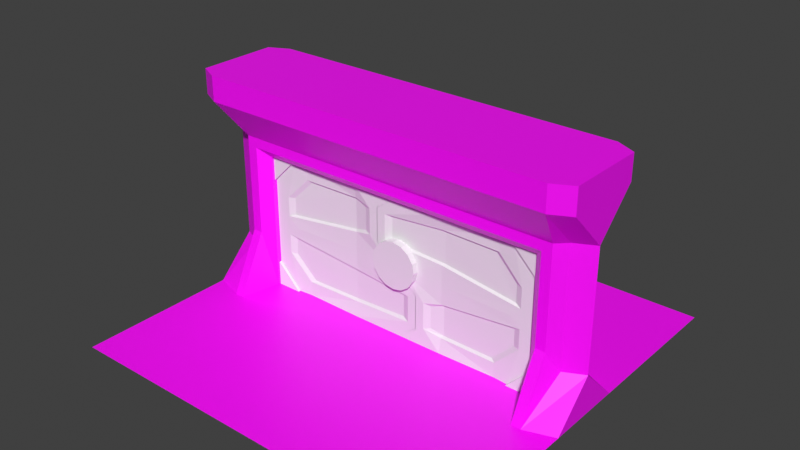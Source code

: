 # Source: bunker_entrance_2.blend  (saved by Blender 4.0.36; exported with 4.5.12 LTS)
import bpy
from mathutils import Matrix  # noqa: F401  (used for matrix-valued properties, if any)

bpy.ops.wm.read_factory_settings(use_empty=True)
scene = bpy.context.scene
scene.name = 'Scene'

# ---- collections
col_collection = bpy.data.collections.new('Collection'); scene.collection.children.link(col_collection)

# ---- images (referenced by path relative to the original .blend; pixels are not part of the script)
import os
ASSET_DIR = os.environ.get("B2B_ASSET_DIR", "")  # directory of the original .blend (textures are referenced by path, not embedded)
HERE = os.path.dirname(os.path.abspath(__file__))  # packed textures are extracted next to this script under _unpacked/

def load_image(name, relpath, width, height, colorspace="sRGB"):
    """Load a texture the original file referenced (path relative to the .blend, or extracted next to this script)."""
    p = next((c for c in (os.path.join(HERE, relpath), os.path.join(ASSET_DIR, relpath)) if relpath and os.path.exists(c)), "")
    if p:
        img = bpy.data.images.load(p, check_existing=True)
        img.name = name
    else:  # same state as the original file: an image datablock whose file is absent (Cycles renders it pink)
        img = bpy.data.images.new(name, width, height)
        img.source = "FILE"
        img.filepath = "//" + (relpath or name)
    img.colorspace_settings.name = colorspace
    return img
img_concrete_1_albedo_png = load_image('concrete_1_albedo.png', 'concrete_1_albedo.png', 1024, 1024, 'sRGB')
img_concrete_square_albedo_png = load_image('concrete_square_albedo.png', 'concrete_square_albedo.png', 1024, 1024, 'sRGB')

# ---- materials (node trees are filled in below, after node groups)
mat_concrete = bpy.data.materials.new('concrete')
mat_concrete.use_backface_culling = True
mat_concrete.use_transparent_shadow = False
mat_concrete_square = bpy.data.materials.new('concrete_square')
mat_concrete_square.use_backface_culling = True
mat_concrete_square.use_transparent_shadow = False

# ---- material node trees
mat_concrete.use_nodes = True; mat_concrete.node_tree.nodes.clear()
_N = mat_concrete.node_tree.nodes; _L = mat_concrete.node_tree.links
n0 = _N.new('ShaderNodeBsdfPrincipled'); n0.name = 'Principled BSDF'; n0.location = (10, 300)
n0.distribution = 'GGX'
n0.subsurface_method = 'RANDOM_WALK_SKIN'
n0.inputs[3].default_value = 1.45
n0.inputs[27].default_value = (0.0, 0.0, 0.0, 1.0)
n0.inputs[28].default_value = 1.0
n1 = _N.new('ShaderNodeOutputMaterial'); n1.name = 'Material Output'; n1.location = (300, 300)
n2 = _N.new('ShaderNodeTexImage'); n2.name = 'Image Texture'; n2.location = (-280, 280)
n2.image = img_concrete_1_albedo_png
_L.new(n0.outputs[0], n1.inputs[0])
_L.new(n2.outputs[0], n0.inputs[0])
n1.is_active_output = True
mat_concrete_square.use_nodes = True; mat_concrete_square.node_tree.nodes.clear()
_N = mat_concrete_square.node_tree.nodes; _L = mat_concrete_square.node_tree.links
n0 = _N.new('ShaderNodeBsdfPrincipled'); n0.name = 'Principled BSDF'; n0.location = (10, 300)
n0.distribution = 'GGX'
n0.subsurface_method = 'RANDOM_WALK_SKIN'
n0.inputs[3].default_value = 1.45
n0.inputs[27].default_value = (0.0, 0.0, 0.0, 1.0)
n0.inputs[28].default_value = 1.0
n1 = _N.new('ShaderNodeOutputMaterial'); n1.name = 'Material Output'; n1.location = (300, 300)
n2 = _N.new('ShaderNodeTexImage'); n2.name = 'Image Texture'; n2.location = (-280, 280)
n2.image = img_concrete_square_albedo_png
_L.new(n0.outputs[0], n1.inputs[0])
_L.new(n2.outputs[0], n0.inputs[0])
n1.is_active_output = True

# ---- world
world_world = bpy.data.worlds.new('World'); scene.world = world_world
world_world.use_nodes = True; world_world.node_tree.nodes.clear()
_N = world_world.node_tree.nodes; _L = world_world.node_tree.links
n0 = _N.new('ShaderNodeOutputWorld'); n0.name = 'World Output'; n0.location = (300, 300)
n1 = _N.new('ShaderNodeBackground'); n1.name = 'Background'; n1.location = (10, 300)
n1.inputs[0].default_value = (0.05088, 0.05088, 0.05088, 1.0)
_L.new(n1.outputs[0], n0.inputs[0])
n0.is_active_output = True
world_world.color = (0.05088, 0.05088, 0.05088)
world_world.use_sun_shadow = False
world_world.sun_shadow_jitter_overblur = 0.0

# ---- meshes
me_outside_doorway_mesh = bpy.data.meshes.new('outside_doorway_mesh')
me_outside_doorway_mesh.from_pydata([(-4.0, 1.2, -2.0), (4.0, 1.2, -2.0), (-4.0, 1.2, 2.0), (4.0, 1.2, 2.0), (-4.0, 2.0, 1.2), (-4.0, 2.0, -1.2), (4.0, 2.0, -1.2), (4.0, 2.0, 1.2), (-3.4, 1.0, -2.0), (3.4, 1.0, -2.0), (3.6, 1.0, 2.0), (-3.6, 1.0, 2.0), (3.6, 1.8, -1.2), (-3.6, 1.8, -1.2), (3.6, 1.8, 1.2), (-3.6, 1.8, 1.2), (3.4, 1.6, -0.8), (-3.4, 1.6, -0.8), (3.4, 1.6, 1.2), (-3.4, 1.6, 1.2), (-3.2, 1.0, -2.0), (3.2, 1.0, -2.0), (3.2, 1.6, -0.8), (-3.2, 1.6, -0.8), (3.2, 1.6, 1.0), (-3.2, 1.6, 1.0), (-3.0, 1.8, -2.0), (3.0, 1.8, -2.0), (3.0, 1.8, -1.2), (-3.0, 1.8, -1.2), (3.0, 1.8, 0.8), (-3.0, 1.8, 0.8), (-3.0, 2.0, -2.0), (3.0, 2.0, -2.0), (3.0, 2.0, -1.2), (-3.0, 2.0, -1.2), (3.0, 2.0, 0.8), (-3.0, 2.0, 0.8), (-4.0, -2.0, -2.0), (0.0, -2.0, -2.0), (0.0, 2.0, -2.0), (-4.0, 2.0, -2.0), (-4.0, 2.0, 2.0), (4.0, 2.0, 2.0), (-4.0, 1.2, 2.5), (4.0, 1.2, 2.5), (3.6, 1.0, 2.5), (-3.6, 1.0, 2.5), (-4.0, 2.0, 2.5), (4.0, 2.0, 2.5), (4.0, -2.0, -2.0), (4.0, 2.0, -2.0), (0.0, 1.0, 2.0), (0.0, 1.6, 1.2), (0.0, 1.6, 1.0), (0.0, 1.8, 0.8), (0.0, 2.0, 0.8), (0.0, 1.0, 2.5), (0.0, 1.2, 2.5), (0.0, 2.0, 2.5), (-4.0, 6.0, -2.0), (0.0, 6.0, -2.0), (4.0, 6.0, -2.0), (4.0, 2.807, -2.0), (-4.0, 2.807, -2.0), (4.0, 2.807, 2.0), (-4.0, 2.807, 2.0), (3.4, 3.007, -2.0), (-3.4, 3.007, -2.0), (-3.6, 3.007, 2.0), (3.6, 3.007, 2.0), (-3.6, 2.207, -1.2), (3.6, 2.207, -1.2), (-3.6, 2.207, 1.2), (3.6, 2.207, 1.2), (-3.4, 2.407, -0.8), (3.4, 2.407, -0.8), (-3.4, 2.407, 1.2), (3.4, 2.407, 1.2), (3.2, 3.007, -2.0), (-3.2, 3.007, -2.0), (-3.2, 2.407, -0.8), (3.2, 2.407, -0.8), (-3.2, 2.407, 1.0), (3.2, 2.407, 1.0), (3.0, 2.207, -2.0), (-3.0, 2.207, -2.0), (-3.0, 2.207, -1.2), (3.0, 2.207, -1.2), (-3.0, 2.207, 0.8), (3.0, 2.207, 0.8), (4.0, 2.807, 2.5), (-4.0, 2.807, 2.5), (-3.6, 3.007, 2.5), (3.6, 3.007, 2.5), (-4.371e-08, 3.007, 2.0), (8.742e-09, 2.407, 1.2), (8.742e-09, 2.407, 1.0), (2.623e-08, 2.207, 0.8), (-4.371e-08, 3.007, 2.5), (-2.623e-08, 2.807, 2.5)], [], [(14, 7, 3, 10), (9, 1, 6, 12), (12, 6, 7, 14), (5, 13, 15, 4), (0, 8, 13, 5), (4, 15, 11, 2), (11, 15, 19), (53, 52, 11, 19), (13, 8, 17), (15, 13, 17, 19), (9, 12, 16), (12, 14, 18, 16), (17, 8, 20, 23), (19, 17, 23, 25), (9, 16, 22, 21), (16, 18, 24, 22), (53, 19, 25, 54), (54, 25, 31, 55), (23, 20, 26, 29), (25, 23, 29, 31), (21, 22, 28, 27), (22, 24, 30, 28), (10, 18, 14), (29, 26, 32, 35), (31, 29, 35, 37), (27, 28, 34, 33), (28, 30, 36, 34), (55, 31, 37, 56), (38, 39, 40, 41), (3, 7, 43), (6, 1, 51), (0, 5, 41), (4, 2, 42), (10, 3, 45, 46), (42, 2, 44, 48), (2, 11, 47, 44), (3, 43, 49, 45), (52, 10, 46, 57), (59, 58, 45, 49), (57, 46, 45, 58), (39, 50, 51, 40), (47, 57, 58, 44), (48, 44, 58, 59), (11, 52, 57, 47), (30, 55, 56, 36), (24, 54, 55, 30), (18, 53, 54, 24), (18, 10, 52, 53), (41, 40, 61, 60), (40, 51, 62, 61), (73, 4, 66, 69), (68, 64, 5, 71), (71, 5, 4, 73), (6, 72, 74, 7), (63, 67, 72, 6), (7, 74, 70, 65), (70, 74, 78), (96, 95, 70, 78), (72, 67, 76), (74, 72, 76, 78), (68, 71, 75), (71, 73, 77, 75), (76, 67, 79, 82), (78, 76, 82, 84), (68, 75, 81, 80), (75, 77, 83, 81), (96, 78, 84, 97), (97, 84, 90, 98), (82, 79, 85, 88), (84, 82, 88, 90), (80, 81, 87, 86), (81, 83, 89, 87), (69, 77, 73), (88, 85, 33, 34), (90, 88, 34, 36), (86, 87, 35, 32), (87, 89, 37, 35), (98, 90, 36, 56), (66, 4, 42), (5, 64, 41), (63, 6, 51), (7, 65, 43), (69, 66, 92, 93), (43, 65, 91, 49), (65, 70, 94, 91), (66, 42, 48, 92), (95, 69, 93, 99), (59, 100, 92, 48), (99, 93, 92, 100), (94, 99, 100, 91), (49, 91, 100, 59), (70, 95, 99, 94), (89, 98, 56, 37), (83, 97, 98, 89), (77, 96, 97, 83), (77, 69, 95, 96)])
me_outside_doorway_mesh.polygons.foreach_set('material_index', [0, 0, 0, 0, 0, 0, 0, 0, 0, 0, 0, 0, 0, 0, 0, 0, 0, 0, 0, 0, 0, 0, 0, 0, 0, 0, 0, 0, 1, 0, 0, 0, 0, 0, 0, 0, 0, 0, 0, 0, 1, 0, 0, 0, 0, 0, 0, 0, 1, 1, 0, 0, 0, 0, 0, 0, 0, 0, 0, 0, 0, 0, 0, 0, 0, 0, 0, 0, 0, 0, 0, 0, 0, 0, 0, 0, 0, 0, 0, 0, 0, 0, 0, 0, 0, 0, 0, 0, 0, 0, 0, 0, 0, 0, 0, 0])
_uv = me_outside_doorway_mesh.uv_layers.new(name='UVMap')
_uv.uv.foreach_set('vector', [0.75, 0.0, 1.0, 0.0, 1.0, 1.0, 0.75, 1.0, 0.75, 0.0, 1.0, 0.0, 1.0, 1.0, 0.75, 1.0, 0.75, 0.0, 1.0, 0.0, 1.0, 1.0, 0.75, 1.0, 0.0, 0.0, 0.25, 0.0, 0.25, 1.0, 0.0, 1.0, 0.0, 0.0, 0.25, 0.0, 0.25, 1.0, 0.0, 1.0, 0.0, 0.0, 0.25, 0.0, 0.25, 1.0, 0.0, 1.0, 1.0, 0.875, 0.75, 1.0, 0.75, 0.875, 0.2125, 0.5, 0.08754, 0.5, 0.08754, 0.05004, 0.2125, 0.07504, 0.25, 1.0, 0.0, 0.875, 0.25, 0.875, 0.75, 1.0, 0.25, 1.0, 0.25, 0.875, 0.75, 0.875, 0.0, 0.125, 0.25, 0.0, 0.25, 0.125, 0.25, 0.0, 0.75, 0.0, 0.75, 0.125, 0.25, 0.125, 0.25, 0.875, 0.0, 0.875, 0.0, 0.75, 0.25, 0.75, 0.75, 0.875, 0.25, 0.875, 0.25, 0.75, 0.625, 0.75, 0.0, 0.125, 0.25, 0.125, 0.25, 0.25, 0.0, 0.25, 0.25, 0.125, 0.75, 0.125, 0.625, 0.25, 0.25, 0.25, 0.2125, 0.5, 0.2125, 0.07504, 0.2375, 0.1, 0.2375, 0.5, 0.00565, 0.5181, 5.733e-05, 0.3402, 0.04019, 0.358, 0.04713, 0.5174, 0.1766, 0.1626, 0.2338, 5.733e-05, 0.3098, 0.07354, 0.2367, 0.149, 5.733e-05, 0.3402, 0.1766, 0.1626, 0.2367, 0.149, 0.04019, 0.358, 0.2517, 0.9999, 0.1933, 0.8611, 0.2477, 0.8706, 0.3136, 0.9321, 0.1933, 0.8611, 0.01124, 0.6959, 0.05408, 0.6767, 0.2477, 0.8706, 1.0, 0.125, 0.75, 0.125, 0.75, 0.0, 0.2367, 0.149, 0.3098, 0.07354, 0.3288, 0.0917, 0.2562, 0.1675, 0.04019, 0.358, 0.2367, 0.149, 0.2562, 0.1675, 0.07015, 0.3686, 0.3136, 0.9321, 0.2477, 0.8706, 0.2634, 0.8545, 0.3288, 0.9159, 0.2477, 0.8706, 0.05408, 0.6767, 0.08035, 0.6652, 0.2634, 0.8545, 0.04713, 0.5174, 0.04019, 0.358, 0.07015, 0.3686, 0.07525, 0.5169, 0.0, 0.0, 1.0, 0.0, 1.0, 1.0, 0.0, 1.0, 0.9999, 0.5856, 0.4144, 0.0001171, 0.9999, 0.000117, 0.0001173, 0.8282, 0.0001173, 0.0001171, 0.4141, 0.4141, 0.9999, 0.5856, 0.4144, 0.0001171, 0.9999, 0.000117, 0.0001172, 0.8282, 0.0001171, 0.0001171, 0.4141, 0.4141, 2.965e-05, 0.219, 2.964e-05, 0.1405, 0.08783, 0.1405, 0.08783, 0.219, 2.966e-05, 1.0, 2.968e-05, 0.8595, 0.08783, 0.8595, 0.08783, 1.0, 2.968e-05, 0.8595, 2.967e-05, 0.781, 0.08783, 0.781, 0.08783, 0.8595, 2.964e-05, 0.1405, 2.964e-05, 2.964e-05, 0.08783, 2.958e-05, 0.08783, 0.1405, 0.08754, 0.5, 0.08754, 0.95, 0.02505, 0.95, 0.02505, 0.5, 0.25, 0.5, 0.05005, 0.5, 0.05004, 4.997e-05, 0.25, 4.996e-05, 0.02505, 0.5, 0.02505, 0.95, 4.874e-05, 1.0, 4.876e-05, 0.5, 0.0, 0.0, 1.0, 0.0, 1.0, 1.0, 0.0, 1.0, 0.02505, 0.05004, 0.02505, 0.5, 4.876e-05, 0.5, 4.878e-05, 4.875e-05, 0.25, 0.9999, 0.05005, 0.9999, 0.05005, 0.5, 0.25, 0.5, 0.08754, 0.05004, 0.08754, 0.5, 0.02505, 0.5, 0.02505, 0.05004, 0.05408, 0.6767, 0.04713, 0.5174, 0.07525, 0.5169, 0.08035, 0.6652, 0.01124, 0.6959, 0.00565, 0.5181, 0.04713, 0.5174, 0.05408, 0.6767, 0.2125, 0.925, 0.2125, 0.5, 0.2375, 0.5, 0.2375, 0.9, 0.2125, 0.925, 0.08754, 0.95, 0.08754, 0.5, 0.2125, 0.5, 0.0, 0.0, 1.0, 0.0, 1.0, 1.0, 0.0, 1.0, 0.0, 0.0, 1.0, 0.0, 1.0, 1.0, 0.0, 1.0, 0.75, 0.0, 1.0, 0.0, 1.0, 1.0, 0.75, 1.0, 0.75, 0.0, 1.0, 0.0, 1.0, 1.0, 0.75, 1.0, 0.75, 0.0, 1.0, 0.0, 1.0, 1.0, 0.75, 1.0, 0.0, 0.0, 0.25, 0.0, 0.25, 1.0, 0.0, 1.0, 0.0, 0.0, 0.25, 0.0, 0.25, 1.0, 0.0, 1.0, 0.0, 0.0, 0.25, 0.0, 0.25, 1.0, 0.0, 1.0, 1.0, 0.875, 0.75, 1.0, 0.75, 0.875, 0.2125, 0.5, 0.08754, 0.5, 0.08754, 0.05004, 0.2125, 0.07504, 0.25, 1.0, 0.0, 0.875, 0.25, 0.875, 0.75, 1.0, 0.25, 1.0, 0.25, 0.875, 0.75, 0.875, 0.0, 0.125, 0.25, 0.0, 0.25, 0.125, 0.25, 0.0, 0.75, 0.0, 0.75, 0.125, 0.25, 0.125, 0.25, 0.875, 0.0, 0.875, 0.0, 0.75, 0.25, 0.75, 0.75, 0.875, 0.25, 0.875, 0.25, 0.75, 0.625, 0.75, 0.0, 0.125, 0.25, 0.125, 0.25, 0.25, 0.0, 0.25, 0.25, 0.125, 0.75, 0.125, 0.625, 0.25, 0.25, 0.25, 0.2125, 0.5, 0.2125, 0.07504, 0.2375, 0.1, 0.2375, 0.5, 0.00565, 0.5181, 5.733e-05, 0.3402, 0.04019, 0.358, 0.04713, 0.5174, 0.1766, 0.1626, 0.2338, 5.733e-05, 0.3098, 0.07354, 0.2367, 0.149, 5.733e-05, 0.3402, 0.1766, 0.1626, 0.2367, 0.149, 0.04019, 0.358, 0.2517, 0.9999, 0.1933, 0.8611, 0.2477, 0.8706, 0.3136, 0.9321, 0.1933, 0.8611, 0.01124, 0.6959, 0.05408, 0.6767, 0.2477, 0.8706, 1.0, 0.125, 0.75, 0.125, 0.75, 0.0, 0.2367, 0.149, 0.3098, 0.07354, 0.3288, 0.0917, 0.2562, 0.1675, 0.04019, 0.358, 0.2367, 0.149, 0.2562, 0.1675, 0.07015, 0.3686, 0.3136, 0.9321, 0.2477, 0.8706, 0.2634, 0.8545, 0.3288, 0.9159, 0.2477, 0.8706, 0.05408, 0.6767, 0.08035, 0.6652, 0.2634, 0.8545, 0.04713, 0.5174, 0.04019, 0.358, 0.07015, 0.3686, 0.07525, 0.5169, 0.9999, 0.5856, 0.4144, 0.0001171, 0.9999, 0.000117, 0.0001173, 0.8282, 0.0001173, 0.0001171, 0.4141, 0.4141, 0.9999, 0.5856, 0.4144, 0.0001171, 0.9999, 0.000117, 0.0001172, 0.8282, 0.0001171, 0.0001171, 0.4141, 0.4141, 2.965e-05, 0.219, 2.964e-05, 0.1405, 0.08783, 0.1405, 0.08783, 0.219, 2.966e-05, 1.0, 2.968e-05, 0.8595, 0.08783, 0.8595, 0.08783, 1.0, 2.968e-05, 0.8595, 2.967e-05, 0.781, 0.08783, 0.781, 0.08783, 0.8595, 2.964e-05, 0.1405, 2.964e-05, 2.964e-05, 0.08783, 2.958e-05, 0.08783, 0.1405, 0.08754, 0.5, 0.08754, 0.95, 0.02505, 0.95, 0.02505, 0.5, 0.25, 0.5, 0.05005, 0.5, 0.05004, 4.997e-05, 0.25, 4.996e-05, 0.02505, 0.5, 0.02505, 0.95, 4.874e-05, 1.0, 4.876e-05, 0.5, 0.02505, 0.05004, 0.02505, 0.5, 4.876e-05, 0.5, 4.878e-05, 4.875e-05, 0.25, 0.9999, 0.05005, 0.9999, 0.05005, 0.5, 0.25, 0.5, 0.08754, 0.05004, 0.08754, 0.5, 0.02505, 0.5, 0.02505, 0.05004, 0.05408, 0.6767, 0.04713, 0.5174, 0.07525, 0.5169, 0.08035, 0.6652, 0.01124, 0.6959, 0.00565, 0.5181, 0.04713, 0.5174, 0.05408, 0.6767, 0.2125, 0.925, 0.2125, 0.5, 0.2375, 0.5, 0.2375, 0.9, 0.2125, 0.925, 0.08754, 0.95, 0.08754, 0.5, 0.2125, 0.5])
me_outside_doorway_mesh.materials.append(mat_concrete)
me_outside_doorway_mesh.materials.append(mat_concrete_square)
me_outside_doorway_mesh.use_remesh_fix_poles = True
me_outside_doorway_mesh.use_remesh_preserve_attributes = False
me_outside_doorway_mesh.update()
me_cube = bpy.data.meshes.new('Cube')
me_cube.from_pydata([(-3.0, -0.1, 0.0), (-3.0, -0.1, 1.4), (-0.1864, -0.1, 0.0), (-0.1864, -0.1, 1.4), (-3.0, 0.0, 0.0), (-3.0, 0.0, 1.4), (-0.1864, 0.0, 0.0), (-0.1864, 0.0, 1.4), (-3.0, -0.1, 0.9), (-0.6318, -0.1, 1.02), (-3.0, 0.0, 0.9), (-2.5, -0.1, 0.0), (-2.5, -0.1, 1.4), (-2.5, 0.0, 1.4), (-2.5, 0.0, 0.0), (-2.6, -0.1, 1.0), (-3.0, -0.15, 0.9), (-3.0, -0.15, 1.4), (-2.5, -0.15, 1.4), (-0.6318, -0.1, 0.4851), (-3.0, 0.0, 0.2), (-3.0, -0.1, 0.2), (-2.7, -0.1, 0.2), (-1.0, -0.05, 0.0), (-1.0, 0.0, 1.4), (-1.0, -0.1, 1.4), (-1.0, 0.05, 0.0), (-1.0, -0.05, 1.1), (-1.0, -0.05, 0.4), (-3.0, -0.1, 0.6), (-3.0, 0.0, 0.6), (-2.7, -0.1, 0.6), (-2.2, -0.075, 1.4), (-2.2, -0.075, 1.1), (-2.2, 0.0, 1.4), (-0.7683, -0.04822, 0.9799), (-0.7683, -0.04822, 0.5149), (-2.567, -0.04822, 0.6098), (-2.567, -0.04822, 0.2498), (-1.037, -0.003218, 0.4298), (-1.037, -0.003218, 1.06), (-2.117, -0.02572, 1.06), (-3.0, 0.1, 0.0), (-3.0, 0.1, 1.4), (-0.1864, 0.1, 0.0), (-0.1864, 0.1, 1.4), (-3.0, 0.1, 0.9), (-0.6318, 0.1, 1.02), (-2.5, 0.1, 0.0), (-2.5, 0.1, 1.4), (-2.6, 0.1, 1.0), (-3.0, 0.15, 0.9), (-3.0, 0.15, 1.4), (-2.5, 0.15, 1.4), (-0.6318, 0.1, 0.4851), (-3.0, 0.1, 0.2), (-2.7, 0.1, 0.2), (-1.0, 0.05, 0.0), (-1.0, 0.1, 1.4), (-1.0, -0.05, 0.0), (-1.0, 0.05, 1.1), (-1.0, 0.05, 0.4), (-3.0, 0.1, 0.6), (-2.7, 0.1, 0.6), (-2.2, 0.075, 1.4), (-2.2, 0.075, 1.1), (-0.7683, 0.04822, 0.9799), (-0.7683, 0.04822, 0.5149), (-2.567, 0.04822, 0.6098), (-2.567, 0.04822, 0.2498), (-1.037, 0.003218, 0.4298), (-1.037, 0.003218, 1.06), (-2.117, 0.02572, 1.06), (-3.0, -0.1, -1.4), (-0.1864, -0.1, -1.4), (-3.0, 0.0, -1.4), (-0.1864, 0.0, -1.4), (-3.0, -0.1, -0.9), (0.2682, -0.1, -1.02), (-3.0, 0.0, -0.9), (-2.5, -0.1, -1.4), (-2.5, 0.0, -1.4), (-2.6, -0.1, -1.0), (-3.0, -0.15, -0.9), (-3.0, -0.15, -1.4), (-2.5, -0.15, -1.4), (0.2682, -0.1, -0.4851), (-3.0, 0.0, -0.2), (-3.0, -0.1, -0.2), (-2.7, -0.1, -0.2), (-1.0, 0.0, -1.4), (-1.0, -0.1, -1.4), (-1.0, -0.05, -1.1), (-1.0, -0.05, -0.4), (-3.0, -0.1, -0.6), (-3.0, 0.0, -0.6), (-2.7, -0.1, -0.6), (-2.2, -0.075, -1.4), (-2.2, -0.075, -1.1), (-2.2, 0.0, -1.4), (0.1317, -0.04822, -0.9799), (0.1317, -0.04822, -0.5149), (-2.567, -0.04822, -0.6098), (-2.567, -0.04822, -0.2498), (-1.037, -0.003218, -0.4298), (-1.037, -0.003218, -1.06), (-2.117, -0.02572, -1.06), (-3.0, 0.1, -1.4), (-0.1864, 0.1, -1.4), (-3.0, 0.1, -0.9), (0.2682, 0.1, -1.02), (-2.5, 0.1, -1.4), (-2.6, 0.1, -1.0), (-3.0, 0.15, -0.9), (-3.0, 0.15, -1.4), (-2.5, 0.15, -1.4), (0.2682, 0.1, -0.4851), (-3.0, 0.1, -0.2), (-2.7, 0.1, -0.2), (-1.0, 0.1, -1.4), (-1.0, 0.05, -1.1), (-1.0, 0.05, -0.4), (-3.0, 0.1, -0.6), (-2.7, 0.1, -0.6), (-2.2, 0.075, -1.4), (-2.2, 0.075, -1.1), (0.1317, 0.04822, -0.9799), (0.1317, 0.04822, -0.5149), (-2.567, 0.04822, -0.6098), (-2.567, 0.04822, -0.2498), (-1.037, 0.003218, -0.4298), (-1.037, 0.003218, -1.06), (-2.117, 0.02572, -1.06), (-0.003087, 0.0, 1.4), (-0.003087, -0.1, 1.4), (-0.4485, -0.1, 0.4), (-0.003087, -0.1, 0.0), (-0.003087, 0.0, 0.0), (-0.4485, 0.0, 0.4), (-0.4485, -0.1, 1.1), (-0.4485, 0.0, 1.1), (-0.003087, 0.1, 1.4), (-0.4485, 0.1, 0.4), (-0.003087, 0.1, 0.0), (-0.4485, 0.1, 1.1), (-0.003087, 0.0, -1.4), (-0.003087, -0.1, -1.4), (0.4515, -0.1, -0.4), (0.4515, 0.0, -0.4), (0.4515, -0.1, -1.1), (0.4515, 0.0, -1.1), (-0.003087, 0.1, -1.4), (0.4515, 0.1, -0.4), (0.4515, 0.1, -1.1)], [], [(7, 3, 134, 133), (8, 12, 18, 16), (26, 6, 2, 23), (13, 5, 1, 12), (8, 1, 5, 10), (29, 8, 10, 30), (31, 15, 8, 29), (2, 86, 147, 136), (31, 33, 15), (34, 13, 12, 32), (4, 14, 11, 0), (33, 32, 12, 15), (15, 12, 8), (18, 17, 16), (12, 1, 17, 18), (1, 8, 16, 17), (23, 28, 22, 11), (108, 110, 153, 151), (11, 22, 21, 0), (0, 21, 20, 4), (2, 19, 28, 23), (9, 3, 25, 27), (7, 24, 25, 3), (9, 27, 40, 35), (14, 26, 23, 11), (22, 31, 29, 21), (21, 29, 30, 20), (27, 25, 32, 33), (24, 34, 32, 25), (31, 22, 38, 37), (36, 35, 40, 39), (39, 40, 41, 37, 38), (19, 9, 35, 36), (33, 31, 37, 41), (27, 33, 41, 40), (22, 28, 39, 38), (28, 19, 36, 39), (44, 54, 142, 143), (46, 51, 53, 49), (59, 57, 44, 6), (13, 49, 43, 5), (46, 10, 5, 43), (62, 30, 10, 46), (63, 62, 46, 50), (78, 74, 146, 149), (63, 50, 65), (34, 64, 49, 13), (4, 42, 48, 14), (65, 50, 49, 64), (50, 46, 49), (53, 51, 52), (49, 53, 52, 43), (43, 52, 51, 46), (57, 48, 56, 61), (74, 76, 145, 146), (48, 42, 55, 56), (42, 4, 20, 55), (44, 57, 61, 54), (47, 60, 58, 45), (7, 45, 58, 24), (47, 66, 71, 60), (14, 48, 57, 59), (56, 55, 62, 63), (55, 20, 30, 62), (60, 65, 64, 58), (24, 58, 64, 34), (63, 68, 69, 56), (67, 70, 71, 66), (70, 69, 68, 72, 71), (54, 67, 66, 47), (65, 72, 68, 63), (60, 71, 72, 65), (56, 69, 70, 61), (61, 70, 67, 54), (45, 7, 133, 141), (77, 83, 85, 80), (81, 80, 73, 75), (77, 79, 75, 73), (94, 95, 79, 77), (96, 94, 77, 82), (47, 45, 141, 144), (96, 82, 98), (99, 97, 80, 81), (98, 82, 80, 97), (82, 77, 80), (85, 83, 84), (80, 85, 84, 73), (73, 84, 83, 77), (23, 11, 89, 93), (86, 78, 149, 147), (11, 0, 88, 89), (0, 4, 87, 88), (2, 23, 93, 86), (78, 92, 91, 74), (76, 74, 91, 90), (78, 100, 105, 92), (89, 88, 94, 96), (88, 87, 95, 94), (92, 98, 97, 91), (90, 91, 97, 99), (96, 102, 103, 89), (101, 104, 105, 100), (104, 103, 102, 106, 105), (86, 101, 100, 78), (98, 106, 102, 96), (92, 105, 106, 98), (89, 103, 104, 93), (93, 104, 101, 86), (3, 9, 139, 134), (109, 111, 115, 113), (81, 75, 107, 111), (109, 107, 75, 79), (122, 109, 79, 95), (123, 112, 109, 122), (9, 19, 135, 139), (123, 125, 112), (99, 81, 111, 124), (125, 124, 111, 112), (112, 111, 109), (115, 114, 113), (111, 107, 114, 115), (107, 109, 113, 114), (57, 121, 118, 48), (116, 44, 143, 152), (48, 118, 117, 42), (42, 117, 87, 4), (44, 116, 121, 57), (110, 108, 119, 120), (76, 90, 119, 108), (110, 120, 131, 126), (118, 123, 122, 117), (117, 122, 95, 87), (120, 119, 124, 125), (90, 99, 124, 119), (123, 118, 129, 128), (127, 126, 131, 130), (130, 131, 132, 128, 129), (116, 110, 126, 127), (125, 123, 128, 132), (120, 125, 132, 131), (118, 121, 130, 129), (121, 116, 127, 130), (140, 133, 134, 139), (138, 140, 139, 135), (137, 138, 135, 136), (140, 144, 141, 133), (138, 142, 144, 140), (137, 143, 142, 138), (150, 149, 146, 145), (148, 147, 149, 150), (137, 136, 147, 148), (150, 145, 151, 153), (148, 150, 153, 152), (137, 148, 152, 143), (19, 2, 136, 135), (110, 116, 152, 153), (54, 47, 144, 142), (76, 108, 151, 145)])
_uv = me_cube.uv_layers.new(name='UVMap')
_uv.uv.foreach_set('vector', [0.625, 0.625, 0.625, 0.75, 0.625, 0.75, 0.625, 0.625, 0.5, 1.0, 0.625, 0.875, 0.625, 0.875, 0.5, 1.0, 0.3125, 0.625, 0.375, 0.625, 0.375, 0.75, 0.3125, 0.75, 0.75, 0.625, 0.875, 0.625, 0.875, 0.75, 0.75, 0.75, 0.5, 0.0, 0.625, 0.0, 0.625, 0.125, 0.5, 0.125, 0.4688, 0.0, 0.5, 0.0, 0.5, 0.125, 0.4688, 0.125, 0.4688, 0.875, 0.5, 0.875, 0.5, 1.0, 0.4688, 1.0, 0.375, 0.75, 0.4375, 0.75, 0.4375, 0.75, 0.375, 0.75, 0.4688, 0.875, 0.5, 0.8438, 0.5, 0.875, 0.7188, 0.625, 0.75, 0.625, 0.75, 0.75, 0.7188, 0.75, 0.125, 0.625, 0.25, 0.625, 0.25, 0.75, 0.125, 0.75, 0.5, 0.8438, 0.625, 0.8438, 0.625, 0.875, 0.5, 0.875, 0.5, 0.875, 0.625, 0.875, 0.5, 1.0, 0.625, 0.875, 0.625, 1.0, 0.5, 1.0, 0.75, 0.75, 0.875, 0.75, 0.875, 0.75, 0.75, 0.75, 0.625, 0.0, 0.5, 0.0, 0.5, 0.0, 0.625, 0.0, 0.375, 0.8125, 0.4375, 0.8125, 0.4375, 0.875, 0.375, 0.875, 0.625, 0.75, 0.5, 0.75, 0.5, 0.75, 0.625, 0.75, 0.375, 0.875, 0.4375, 0.875, 0.4375, 1.0, 0.375, 1.0, 0.375, 0.0, 0.4375, 0.0, 0.4375, 0.125, 0.375, 0.125, 0.375, 0.75, 0.4375, 0.75, 0.4375, 0.8125, 0.375, 0.8125, 0.5, 0.75, 0.625, 0.75, 0.625, 0.8125, 0.5, 0.8125, 0.625, 0.625, 0.6875, 0.625, 0.6875, 0.75, 0.625, 0.75, 0.5, 0.75, 0.5, 0.8125, 0.5, 0.8125, 0.5, 0.75, 0.25, 0.625, 0.3125, 0.625, 0.3125, 0.75, 0.25, 0.75, 0.4375, 0.875, 0.4688, 0.875, 0.4688, 1.0, 0.4375, 1.0, 0.4375, 0.0, 0.4688, 0.0, 0.4688, 0.125, 0.4375, 0.125, 0.5, 0.8125, 0.625, 0.8125, 0.625, 0.8438, 0.5, 0.8438, 0.6875, 0.625, 0.7188, 0.625, 0.7188, 0.75, 0.6875, 0.75, 0.4688, 0.875, 0.4375, 0.875, 0.4375, 0.875, 0.4688, 0.875, 0.4375, 0.75, 0.5, 0.75, 0.5, 0.8125, 0.4375, 0.8125, 0.4375, 0.8125, 0.5, 0.8125, 0.5, 0.8438, 0.4688, 0.875, 0.4375, 0.875, 0.4375, 0.75, 0.5, 0.75, 0.5, 0.75, 0.4375, 0.75, 0.5, 0.8438, 0.4688, 0.875, 0.4688, 0.875, 0.5, 0.8438, 0.5, 0.8125, 0.5, 0.8438, 0.5, 0.8438, 0.5, 0.8125, 0.4375, 0.875, 0.4375, 0.8125, 0.4375, 0.8125, 0.4375, 0.875, 0.4375, 0.8125, 0.4375, 0.75, 0.4375, 0.75, 0.4375, 0.8125, 0.375, 0.75, 0.4375, 0.75, 0.4375, 0.75, 0.375, 0.75, 0.5, 1.0, 0.5, 1.0, 0.625, 0.875, 0.625, 0.875, 0.3125, 0.625, 0.3125, 0.75, 0.375, 0.75, 0.375, 0.625, 0.75, 0.625, 0.75, 0.75, 0.875, 0.75, 0.875, 0.625, 0.5, 0.0, 0.5, 0.125, 0.625, 0.125, 0.625, 0.0, 0.4688, 0.0, 0.4688, 0.125, 0.5, 0.125, 0.5, 0.0, 0.4688, 0.875, 0.4688, 1.0, 0.5, 1.0, 0.5, 0.875, 0.5, 0.75, 0.625, 0.75, 0.625, 0.75, 0.5, 0.75, 0.4688, 0.875, 0.5, 0.875, 0.5, 0.8438, 0.7188, 0.625, 0.7188, 0.75, 0.75, 0.75, 0.75, 0.625, 0.125, 0.625, 0.125, 0.75, 0.25, 0.75, 0.25, 0.625, 0.5, 0.8438, 0.5, 0.875, 0.625, 0.875, 0.625, 0.8438, 0.5, 0.875, 0.5, 1.0, 0.625, 0.875, 0.625, 0.875, 0.5, 1.0, 0.625, 1.0, 0.75, 0.75, 0.75, 0.75, 0.875, 0.75, 0.875, 0.75, 0.625, 0.0, 0.625, 0.0, 0.5, 0.0, 0.5, 0.0, 0.375, 0.8125, 0.375, 0.875, 0.4375, 0.875, 0.4375, 0.8125, 0.625, 0.75, 0.625, 0.625, 0.625, 0.625, 0.625, 0.75, 0.375, 0.875, 0.375, 1.0, 0.4375, 1.0, 0.4375, 0.875, 0.375, 0.0, 0.375, 0.125, 0.4375, 0.125, 0.4375, 0.0, 0.375, 0.75, 0.375, 0.8125, 0.4375, 0.8125, 0.4375, 0.75, 0.5, 0.75, 0.5, 0.8125, 0.625, 0.8125, 0.625, 0.75, 0.625, 0.625, 0.625, 0.75, 0.6875, 0.75, 0.6875, 0.625, 0.5, 0.75, 0.5, 0.75, 0.5, 0.8125, 0.5, 0.8125, 0.25, 0.625, 0.25, 0.75, 0.3125, 0.75, 0.3125, 0.625, 0.4375, 0.875, 0.4375, 1.0, 0.4688, 1.0, 0.4688, 0.875, 0.4375, 0.0, 0.4375, 0.125, 0.4688, 0.125, 0.4688, 0.0, 0.5, 0.8125, 0.5, 0.8438, 0.625, 0.8438, 0.625, 0.8125, 0.6875, 0.625, 0.6875, 0.75, 0.7188, 0.75, 0.7188, 0.625, 0.4688, 0.875, 0.4688, 0.875, 0.4375, 0.875, 0.4375, 0.875, 0.4375, 0.75, 0.4375, 0.8125, 0.5, 0.8125, 0.5, 0.75, 0.4375, 0.8125, 0.4375, 0.875, 0.4688, 0.875, 0.5, 0.8438, 0.5, 0.8125, 0.4375, 0.75, 0.4375, 0.75, 0.5, 0.75, 0.5, 0.75, 0.5, 0.8438, 0.5, 0.8438, 0.4688, 0.875, 0.4688, 0.875, 0.5, 0.8125, 0.5, 0.8125, 0.5, 0.8438, 0.5, 0.8438, 0.4375, 0.875, 0.4375, 0.875, 0.4375, 0.8125, 0.4375, 0.8125, 0.4375, 0.8125, 0.4375, 0.8125, 0.4375, 0.75, 0.4375, 0.75, 0.625, 0.75, 0.625, 0.625, 0.625, 0.625, 0.625, 0.75, 0.5, 1.0, 0.5, 1.0, 0.625, 0.875, 0.625, 0.875, 0.75, 0.625, 0.75, 0.75, 0.875, 0.75, 0.875, 0.625, 0.5, 0.0, 0.5, 0.125, 0.625, 0.125, 0.625, 0.0, 0.4688, 0.0, 0.4688, 0.125, 0.5, 0.125, 0.5, 0.0, 0.4688, 0.875, 0.4688, 1.0, 0.5, 1.0, 0.5, 0.875, 0.5, 0.75, 0.625, 0.75, 0.625, 0.75, 0.5, 0.75, 0.4688, 0.875, 0.5, 0.875, 0.5, 0.8438, 0.7188, 0.625, 0.7188, 0.75, 0.75, 0.75, 0.75, 0.625, 0.5, 0.8438, 0.5, 0.875, 0.625, 0.875, 0.625, 0.8438, 0.5, 0.875, 0.5, 1.0, 0.625, 0.875, 0.625, 0.875, 0.5, 1.0, 0.625, 1.0, 0.75, 0.75, 0.75, 0.75, 0.875, 0.75, 0.875, 0.75, 0.625, 0.0, 0.625, 0.0, 0.5, 0.0, 0.5, 0.0, 0.375, 0.8125, 0.375, 0.875, 0.4375, 0.875, 0.4375, 0.8125, 0.4375, 0.75, 0.5, 0.75, 0.5, 0.75, 0.4375, 0.75, 0.375, 0.875, 0.375, 1.0, 0.4375, 1.0, 0.4375, 0.875, 0.375, 0.0, 0.375, 0.125, 0.4375, 0.125, 0.4375, 0.0, 0.375, 0.75, 0.375, 0.8125, 0.4375, 0.8125, 0.4375, 0.75, 0.5, 0.75, 0.5, 0.8125, 0.625, 0.8125, 0.625, 0.75, 0.625, 0.625, 0.625, 0.75, 0.6875, 0.75, 0.6875, 0.625, 0.5, 0.75, 0.5, 0.75, 0.5, 0.8125, 0.5, 0.8125, 0.4375, 0.875, 0.4375, 1.0, 0.4688, 1.0, 0.4688, 0.875, 0.4375, 0.0, 0.4375, 0.125, 0.4688, 0.125, 0.4688, 0.0, 0.5, 0.8125, 0.5, 0.8438, 0.625, 0.8438, 0.625, 0.8125, 0.6875, 0.625, 0.6875, 0.75, 0.7188, 0.75, 0.7188, 0.625, 0.4688, 0.875, 0.4688, 0.875, 0.4375, 0.875, 0.4375, 0.875, 0.4375, 0.75, 0.4375, 0.8125, 0.5, 0.8125, 0.5, 0.75, 0.4375, 0.8125, 0.4375, 0.875, 0.4688, 0.875, 0.5, 0.8438, 0.5, 0.8125, 0.4375, 0.75, 0.4375, 0.75, 0.5, 0.75, 0.5, 0.75, 0.5, 0.8438, 0.5, 0.8438, 0.4688, 0.875, 0.4688, 0.875, 0.5, 0.8125, 0.5, 0.8125, 0.5, 0.8438, 0.5, 0.8438, 0.4375, 0.875, 0.4375, 0.875, 0.4375, 0.8125, 0.4375, 0.8125, 0.4375, 0.8125, 0.4375, 0.8125, 0.4375, 0.75, 0.4375, 0.75, 0.625, 0.75, 0.5, 0.75, 0.5, 0.75, 0.625, 0.75, 0.5, 1.0, 0.625, 0.875, 0.625, 0.875, 0.5, 1.0, 0.75, 0.625, 0.875, 0.625, 0.875, 0.75, 0.75, 0.75, 0.5, 0.0, 0.625, 0.0, 0.625, 0.125, 0.5, 0.125, 0.4688, 0.0, 0.5, 0.0, 0.5, 0.125, 0.4688, 0.125, 0.4688, 0.875, 0.5, 0.875, 0.5, 1.0, 0.4688, 1.0, 0.5, 0.75, 0.4375, 0.75, 0.4375, 0.75, 0.5, 0.75, 0.4688, 0.875, 0.5, 0.8438, 0.5, 0.875, 0.7188, 0.625, 0.75, 0.625, 0.75, 0.75, 0.7188, 0.75, 0.5, 0.8438, 0.625, 0.8438, 0.625, 0.875, 0.5, 0.875, 0.5, 0.875, 0.625, 0.875, 0.5, 1.0, 0.625, 0.875, 0.625, 1.0, 0.5, 1.0, 0.75, 0.75, 0.875, 0.75, 0.875, 0.75, 0.75, 0.75, 0.625, 0.0, 0.5, 0.0, 0.5, 0.0, 0.625, 0.0, 0.375, 0.8125, 0.4375, 0.8125, 0.4375, 0.875, 0.375, 0.875, 0.4375, 0.75, 0.375, 0.75, 0.375, 0.75, 0.4375, 0.75, 0.375, 0.875, 0.4375, 0.875, 0.4375, 1.0, 0.375, 1.0, 0.375, 0.0, 0.4375, 0.0, 0.4375, 0.125, 0.375, 0.125, 0.375, 0.75, 0.4375, 0.75, 0.4375, 0.8125, 0.375, 0.8125, 0.5, 0.75, 0.625, 0.75, 0.625, 0.8125, 0.5, 0.8125, 0.625, 0.625, 0.6875, 0.625, 0.6875, 0.75, 0.625, 0.75, 0.5, 0.75, 0.5, 0.8125, 0.5, 0.8125, 0.5, 0.75, 0.4375, 0.875, 0.4688, 0.875, 0.4688, 1.0, 0.4375, 1.0, 0.4375, 0.0, 0.4688, 0.0, 0.4688, 0.125, 0.4375, 0.125, 0.5, 0.8125, 0.625, 0.8125, 0.625, 0.8438, 0.5, 0.8438, 0.6875, 0.625, 0.7188, 0.625, 0.7188, 0.75, 0.6875, 0.75, 0.4688, 0.875, 0.4375, 0.875, 0.4375, 0.875, 0.4688, 0.875, 0.4375, 0.75, 0.5, 0.75, 0.5, 0.8125, 0.4375, 0.8125, 0.4375, 0.8125, 0.5, 0.8125, 0.5, 0.8438, 0.4688, 0.875, 0.4375, 0.875, 0.4375, 0.75, 0.5, 0.75, 0.5, 0.75, 0.4375, 0.75, 0.5, 0.8438, 0.4688, 0.875, 0.4688, 0.875, 0.5, 0.8438, 0.5, 0.8125, 0.5, 0.8438, 0.5, 0.8438, 0.5, 0.8125, 0.4375, 0.875, 0.4375, 0.8125, 0.4375, 0.8125, 0.4375, 0.875, 0.4375, 0.8125, 0.4375, 0.75, 0.4375, 0.75, 0.4375, 0.8125, 0.5, 0.625, 0.625, 0.625, 0.625, 0.75, 0.5, 0.75, 0.4375, 0.625, 0.5, 0.625, 0.5, 0.75, 0.4375, 0.75, 0.375, 0.625, 0.4375, 0.625, 0.4375, 0.75, 0.375, 0.75, 0.5, 0.625, 0.5, 0.75, 0.625, 0.75, 0.625, 0.625, 0.4375, 0.625, 0.4375, 0.75, 0.5, 0.75, 0.5, 0.625, 0.375, 0.625, 0.375, 0.75, 0.4375, 0.75, 0.4375, 0.625, 0.5, 0.625, 0.5, 0.75, 0.625, 0.75, 0.625, 0.625, 0.4375, 0.625, 0.4375, 0.75, 0.5, 0.75, 0.5, 0.625, 0.375, 0.625, 0.375, 0.75, 0.4375, 0.75, 0.4375, 0.625, 0.5, 0.625, 0.625, 0.625, 0.625, 0.75, 0.5, 0.75, 0.4375, 0.625, 0.5, 0.625, 0.5, 0.75, 0.4375, 0.75, 0.375, 0.625, 0.4375, 0.625, 0.4375, 0.75, 0.375, 0.75, 0.4375, 0.75, 0.375, 0.75, 0.375, 0.75, 0.4375, 0.75, 0.5, 0.75, 0.4375, 0.75, 0.4375, 0.75, 0.5, 0.75, 0.4375, 0.75, 0.5, 0.75, 0.5, 0.75, 0.4375, 0.75, 0.625, 0.625, 0.625, 0.75, 0.625, 0.75, 0.625, 0.625])
me_cube.update()
me_cylinder = bpy.data.meshes.new('Cylinder')
me_cylinder.from_pydata([(5.551e-17, 0.28, 0.48), (5.551e-17, -0.2, 0.48), (5.551e-17, 0.28, -0.48), (5.551e-17, -0.2, -0.48), (-0.1837, 0.28, -0.4435), (-0.1837, -0.2, -0.4435), (-0.3394, 0.28, -0.3394), (-0.3394, -0.2, -0.3394), (-0.4435, 0.28, -0.1837), (-0.4435, -0.2, -0.1837), (-0.48, 0.28, 0.0), (-0.48, -0.2, -1.788e-08), (-0.4435, 0.28, 0.1837), (-0.4435, -0.2, 0.1837), (-0.3394, 0.28, 0.3394), (-0.3394, -0.2, 0.3394), (-0.1837, 0.28, 0.4435), (-0.1837, -0.2, 0.4435)], [], [(2, 3, 5, 4), (4, 5, 7, 6), (6, 7, 9, 8), (8, 9, 11, 10), (10, 11, 13, 12), (12, 13, 15, 14), (1, 17, 15, 13, 11, 9, 7, 5, 3), (14, 15, 17, 16), (16, 17, 1, 0), (0, 1, 3, 2), (16, 0, 2, 4, 6, 8, 10, 12, 14)])
_uv = me_cylinder.uv_layers.new(name='UVMap')
_uv.uv.foreach_set('vector', [0.5, 0.5, 0.5, 1.0, 0.4375, 1.0, 0.4375, 0.5, 0.4375, 0.5, 0.4375, 1.0, 0.375, 1.0, 0.375, 0.5, 0.375, 0.5, 0.375, 1.0, 0.3125, 1.0, 0.3125, 0.5, 0.3125, 0.5, 0.3125, 1.0, 0.25, 1.0, 0.25, 0.5, 0.25, 0.5, 0.25, 1.0, 0.1875, 1.0, 0.1875, 0.5, 0.1875, 0.5, 0.1875, 1.0, 0.125, 1.0, 0.125, 0.5, 0.25, 0.49, 0.1582, 0.4717, 0.08029, 0.4197, 0.02827, 0.3418, 0.01, 0.25, 0.02827, 0.1582, 0.08029, 0.08029, 0.1582, 0.02827, 0.25, 0.01, 0.125, 0.5, 0.125, 1.0, 0.0625, 1.0, 0.0625, 0.5, 0.0625, 0.5, 0.0625, 1.0, 0.0, 1.0, 0.0, 0.5, 0.75, 0.49, 0.25, 0.49, 0.5, 1.0, 0.75, 0.01, 0.6582, 0.4717, 0.75, 0.49, 0.75, 0.01, 0.6582, 0.02827, 0.5803, 0.08029, 0.5283, 0.1582, 0.51, 0.25, 0.5283, 0.3418, 0.5803, 0.4197])
me_cylinder.update()
me_cube_001 = bpy.data.meshes.new('Cube.001')
me_cube_001.from_pydata([(2.996, -0.1, 4.681e-07), (2.996, -0.1, -1.4), (0.1819, -0.1, 4.681e-07), (0.1819, -0.1, -1.4), (2.996, 3.579e-07, 4.768e-07), (2.996, 4.803e-07, -1.4), (0.1819, 6.039e-07, 4.768e-07), (0.1819, 7.263e-07, -1.4), (2.996, -0.1, -0.9), (0.6273, -0.1, -1.02), (2.996, 4.366e-07, -0.9), (2.496, -0.1, 4.681e-07), (2.496, -0.1, -1.4), (2.496, 5.24e-07, -1.4), (2.496, 4.016e-07, 4.768e-07), (2.596, -0.1, -1.0), (2.996, -0.15, -0.9), (2.996, -0.15, -1.4), (2.496, -0.15, -1.4), (0.6273, -0.1, -0.4851), (2.996, 3.754e-07, -0.2), (2.996, -0.1, -0.2), (2.696, -0.1, -0.2), (0.9955, -0.05, 4.725e-07), (0.9955, 6.551e-07, -1.4), (0.9955, -0.1, -1.4), (0.9955, 0.05, 4.812e-07), (0.9955, -0.05, -1.1), (0.9955, -0.05, -0.4), (2.996, -0.1, -0.6), (2.996, 4.103e-07, -0.6), (2.696, -0.1, -0.6), (2.196, -0.075, -1.4), (2.196, -0.075, -1.1), (2.196, 5.502e-07, -1.4), (0.7639, -0.04822, -0.9799), (0.7639, -0.04822, -0.5149), (2.562, -0.04822, -0.6098), (2.562, -0.04822, -0.2498), (1.032, -0.003217, -0.4298), (1.032, -0.003217, -1.06), (2.112, -0.02572, -1.06), (2.996, 0.1, 4.856e-07), (2.996, 0.1, -1.4), (0.1819, 0.1, 4.856e-07), (0.1819, 0.1, -1.4), (2.996, 0.1, -0.9), (0.6273, 0.1, -1.02), (2.496, 0.1, 4.856e-07), (2.496, 0.1, -1.4), (2.596, 0.1, -1.0), (2.996, 0.15, -0.9), (2.996, 0.15, -1.4), (2.496, 0.15, -1.4), (0.6273, 0.1, -0.4851), (2.996, 0.1, -0.2), (2.696, 0.1, -0.2), (0.9955, 0.05, 4.812e-07), (0.9955, 0.1, -1.4), (0.9955, -0.05, 4.725e-07), (0.9955, 0.05, -1.1), (0.9955, 0.05, -0.4), (2.996, 0.1, -0.6), (2.696, 0.1, -0.6), (2.196, 0.075, -1.4), (2.196, 0.075, -1.1), (0.7639, 0.04822, -0.9799), (0.7639, 0.04822, -0.5149), (2.562, 0.04822, -0.6098), (2.562, 0.04822, -0.2498), (1.032, 0.003218, -0.4298), (1.032, 0.003218, -1.06), (2.112, 0.02572, -1.06), (2.996, -0.1, 1.4), (0.1819, -0.1, 1.4), (2.996, 2.355e-07, 1.4), (0.1819, 4.815e-07, 1.4), (2.996, -0.1, 0.9), (-0.2727, -0.1, 1.02), (2.996, 2.792e-07, 0.9), (2.496, -0.1, 1.4), (2.496, 2.792e-07, 1.4), (2.596, -0.1, 1.0), (2.996, -0.15, 0.9), (2.996, -0.15, 1.4), (2.496, -0.15, 1.4), (-0.2727, -0.1, 0.4851), (2.996, 3.404e-07, 0.2), (2.996, -0.1, 0.2), (2.696, -0.1, 0.2), (0.9955, 4.103e-07, 1.4), (0.9955, -0.1, 1.4), (0.9955, -0.05, 1.1), (0.9955, -0.05, 0.4), (2.996, -0.1, 0.6), (2.996, 3.054e-07, 0.6), (2.696, -0.1, 0.6), (2.196, -0.075, 1.4), (2.196, -0.075, 1.1), (2.196, 3.054e-07, 1.4), (-0.1361, -0.04822, 0.9799), (-0.1361, -0.04822, 0.5149), (2.562, -0.04822, 0.6098), (2.562, -0.04822, 0.2498), (1.032, -0.003217, 0.4298), (1.032, -0.003217, 1.06), (2.112, -0.02572, 1.06), (2.996, 0.1, 1.4), (0.1819, 0.1, 1.4), (2.996, 0.1, 0.9), (-0.2727, 0.1, 1.02), (2.496, 0.1, 1.4), (2.596, 0.1, 1.0), (2.996, 0.15, 0.9), (2.996, 0.15, 1.4), (2.496, 0.15, 1.4), (-0.2727, 0.1, 0.4851), (2.996, 0.1, 0.2), (2.696, 0.1, 0.2), (0.9955, 0.1, 1.4), (0.9955, 0.05, 1.1), (0.9955, 0.05, 0.4), (2.996, 0.1, 0.6), (2.696, 0.1, 0.6), (2.196, 0.075, 1.4), (2.196, 0.075, 1.1), (-0.1361, 0.04822, 0.9799), (-0.1361, 0.04822, 0.5149), (2.562, 0.04822, 0.6098), (2.562, 0.04822, 0.2498), (1.032, 0.003218, 0.4298), (1.032, 0.003218, 1.06), (2.112, 0.02572, 1.06), (-0.00139, 7.423e-07, -1.4), (-0.00139, -0.1, -1.4), (0.444, -0.1, -0.4), (-0.00139, -0.1, 4.681e-07), (-0.00139, 6.199e-07, 4.768e-07), (0.444, 6.159e-07, -0.4), (0.444, -0.1, -1.1), (0.444, 6.771e-07, -1.1), (-0.00139, 0.1, -1.4), (0.444, 0.1, -0.4), (-0.00139, 0.1, 4.856e-07), (0.444, 0.1, -1.1), (-0.00139, 4.975e-07, 1.4), (-0.00139, -0.1, 1.4), (-0.456, -0.1, 0.4), (-0.456, 6.247e-07, 0.4), (-0.456, -0.1, 1.1), (-0.456, 5.635e-07, 1.1), (-0.00139, 0.1, 1.4), (-0.456, 0.1, 0.4), (-0.456, 0.1, 1.1)], [], [(7, 3, 134, 133), (8, 12, 18, 16), (26, 6, 2, 23), (13, 5, 1, 12), (8, 1, 5, 10), (29, 8, 10, 30), (31, 15, 8, 29), (2, 86, 147, 136), (31, 33, 15), (34, 13, 12, 32), (4, 14, 11, 0), (33, 32, 12, 15), (15, 12, 8), (18, 17, 16), (12, 1, 17, 18), (1, 8, 16, 17), (23, 28, 22, 11), (108, 110, 153, 151), (11, 22, 21, 0), (0, 21, 20, 4), (2, 19, 28, 23), (9, 3, 25, 27), (7, 24, 25, 3), (9, 27, 40, 35), (14, 26, 23, 11), (22, 31, 29, 21), (21, 29, 30, 20), (27, 25, 32, 33), (24, 34, 32, 25), (31, 22, 38, 37), (36, 35, 40, 39), (39, 40, 41, 37, 38), (19, 9, 35, 36), (33, 31, 37, 41), (27, 33, 41, 40), (22, 28, 39, 38), (28, 19, 36, 39), (44, 54, 142, 143), (46, 51, 53, 49), (59, 57, 44, 6), (13, 49, 43, 5), (46, 10, 5, 43), (62, 30, 10, 46), (63, 62, 46, 50), (78, 74, 146, 149), (63, 50, 65), (34, 64, 49, 13), (4, 42, 48, 14), (65, 50, 49, 64), (50, 46, 49), (53, 51, 52), (49, 53, 52, 43), (43, 52, 51, 46), (57, 48, 56, 61), (74, 76, 145, 146), (48, 42, 55, 56), (42, 4, 20, 55), (44, 57, 61, 54), (47, 60, 58, 45), (7, 45, 58, 24), (47, 66, 71, 60), (14, 48, 57, 59), (56, 55, 62, 63), (55, 20, 30, 62), (60, 65, 64, 58), (24, 58, 64, 34), (63, 68, 69, 56), (67, 70, 71, 66), (70, 69, 68, 72, 71), (54, 67, 66, 47), (65, 72, 68, 63), (60, 71, 72, 65), (56, 69, 70, 61), (61, 70, 67, 54), (45, 7, 133, 141), (77, 83, 85, 80), (81, 80, 73, 75), (77, 79, 75, 73), (94, 95, 79, 77), (96, 94, 77, 82), (47, 45, 141, 144), (96, 82, 98), (99, 97, 80, 81), (98, 82, 80, 97), (82, 77, 80), (85, 83, 84), (80, 85, 84, 73), (73, 84, 83, 77), (23, 11, 89, 93), (86, 78, 149, 147), (11, 0, 88, 89), (0, 4, 87, 88), (2, 23, 93, 86), (78, 92, 91, 74), (76, 74, 91, 90), (78, 100, 105, 92), (89, 88, 94, 96), (88, 87, 95, 94), (92, 98, 97, 91), (90, 91, 97, 99), (96, 102, 103, 89), (101, 104, 105, 100), (104, 103, 102, 106, 105), (86, 101, 100, 78), (98, 106, 102, 96), (92, 105, 106, 98), (89, 103, 104, 93), (93, 104, 101, 86), (3, 9, 139, 134), (109, 111, 115, 113), (81, 75, 107, 111), (109, 107, 75, 79), (122, 109, 79, 95), (123, 112, 109, 122), (9, 19, 135, 139), (123, 125, 112), (99, 81, 111, 124), (125, 124, 111, 112), (112, 111, 109), (115, 114, 113), (111, 107, 114, 115), (107, 109, 113, 114), (57, 121, 118, 48), (116, 44, 143, 152), (48, 118, 117, 42), (42, 117, 87, 4), (44, 116, 121, 57), (110, 108, 119, 120), (76, 90, 119, 108), (110, 120, 131, 126), (118, 123, 122, 117), (117, 122, 95, 87), (120, 119, 124, 125), (90, 99, 124, 119), (123, 118, 129, 128), (127, 126, 131, 130), (130, 131, 132, 128, 129), (116, 110, 126, 127), (125, 123, 128, 132), (120, 125, 132, 131), (118, 121, 130, 129), (121, 116, 127, 130), (140, 133, 134, 139), (138, 140, 139, 135), (137, 138, 135, 136), (140, 144, 141, 133), (138, 142, 144, 140), (137, 143, 142, 138), (150, 149, 146, 145), (148, 147, 149, 150), (137, 136, 147, 148), (150, 145, 151, 153), (148, 150, 153, 152), (137, 148, 152, 143), (19, 2, 136, 135), (110, 116, 152, 153), (54, 47, 144, 142), (76, 108, 151, 145)])
_uv = me_cube_001.uv_layers.new(name='UVMap')
_uv.uv.foreach_set('vector', [0.625, 0.625, 0.625, 0.75, 0.625, 0.75, 0.625, 0.625, 0.5, 1.0, 0.625, 0.875, 0.625, 0.875, 0.5, 1.0, 0.3125, 0.625, 0.375, 0.625, 0.375, 0.75, 0.3125, 0.75, 0.75, 0.625, 0.875, 0.625, 0.875, 0.75, 0.75, 0.75, 0.5, 0.0, 0.625, 0.0, 0.625, 0.125, 0.5, 0.125, 0.4688, 0.0, 0.5, 0.0, 0.5, 0.125, 0.4688, 0.125, 0.4688, 0.875, 0.5, 0.875, 0.5, 1.0, 0.4688, 1.0, 0.375, 0.75, 0.4375, 0.75, 0.4375, 0.75, 0.375, 0.75, 0.4688, 0.875, 0.5, 0.8438, 0.5, 0.875, 0.7188, 0.625, 0.75, 0.625, 0.75, 0.75, 0.7188, 0.75, 0.125, 0.625, 0.25, 0.625, 0.25, 0.75, 0.125, 0.75, 0.5, 0.8438, 0.625, 0.8438, 0.625, 0.875, 0.5, 0.875, 0.5, 0.875, 0.625, 0.875, 0.5, 1.0, 0.625, 0.875, 0.625, 1.0, 0.5, 1.0, 0.75, 0.75, 0.875, 0.75, 0.875, 0.75, 0.75, 0.75, 0.625, 0.0, 0.5, 0.0, 0.5, 0.0, 0.625, 0.0, 0.375, 0.8125, 0.4375, 0.8125, 0.4375, 0.875, 0.375, 0.875, 0.625, 0.75, 0.5, 0.75, 0.5, 0.75, 0.625, 0.75, 0.375, 0.875, 0.4375, 0.875, 0.4375, 1.0, 0.375, 1.0, 0.375, 0.0, 0.4375, 0.0, 0.4375, 0.125, 0.375, 0.125, 0.375, 0.75, 0.4375, 0.75, 0.4375, 0.8125, 0.375, 0.8125, 0.5, 0.75, 0.625, 0.75, 0.625, 0.8125, 0.5, 0.8125, 0.625, 0.625, 0.6875, 0.625, 0.6875, 0.75, 0.625, 0.75, 0.5, 0.75, 0.5, 0.8125, 0.5, 0.8125, 0.5, 0.75, 0.25, 0.625, 0.3125, 0.625, 0.3125, 0.75, 0.25, 0.75, 0.4375, 0.875, 0.4688, 0.875, 0.4688, 1.0, 0.4375, 1.0, 0.4375, 0.0, 0.4688, 0.0, 0.4688, 0.125, 0.4375, 0.125, 0.5, 0.8125, 0.625, 0.8125, 0.625, 0.8438, 0.5, 0.8438, 0.6875, 0.625, 0.7188, 0.625, 0.7188, 0.75, 0.6875, 0.75, 0.4688, 0.875, 0.4375, 0.875, 0.4375, 0.875, 0.4688, 0.875, 0.4375, 0.75, 0.5, 0.75, 0.5, 0.8125, 0.4375, 0.8125, 0.4375, 0.8125, 0.5, 0.8125, 0.5, 0.8438, 0.4688, 0.875, 0.4375, 0.875, 0.4375, 0.75, 0.5, 0.75, 0.5, 0.75, 0.4375, 0.75, 0.5, 0.8438, 0.4688, 0.875, 0.4688, 0.875, 0.5, 0.8438, 0.5, 0.8125, 0.5, 0.8438, 0.5, 0.8438, 0.5, 0.8125, 0.4375, 0.875, 0.4375, 0.8125, 0.4375, 0.8125, 0.4375, 0.875, 0.4375, 0.8125, 0.4375, 0.75, 0.4375, 0.75, 0.4375, 0.8125, 0.375, 0.75, 0.4375, 0.75, 0.4375, 0.75, 0.375, 0.75, 0.5, 1.0, 0.5, 1.0, 0.625, 0.875, 0.625, 0.875, 0.3125, 0.625, 0.3125, 0.75, 0.375, 0.75, 0.375, 0.625, 0.75, 0.625, 0.75, 0.75, 0.875, 0.75, 0.875, 0.625, 0.5, 0.0, 0.5, 0.125, 0.625, 0.125, 0.625, 0.0, 0.4688, 0.0, 0.4688, 0.125, 0.5, 0.125, 0.5, 0.0, 0.4688, 0.875, 0.4688, 1.0, 0.5, 1.0, 0.5, 0.875, 0.5, 0.75, 0.625, 0.75, 0.625, 0.75, 0.5, 0.75, 0.4688, 0.875, 0.5, 0.875, 0.5, 0.8438, 0.7188, 0.625, 0.7188, 0.75, 0.75, 0.75, 0.75, 0.625, 0.125, 0.625, 0.125, 0.75, 0.25, 0.75, 0.25, 0.625, 0.5, 0.8438, 0.5, 0.875, 0.625, 0.875, 0.625, 0.8438, 0.5, 0.875, 0.5, 1.0, 0.625, 0.875, 0.625, 0.875, 0.5, 1.0, 0.625, 1.0, 0.75, 0.75, 0.75, 0.75, 0.875, 0.75, 0.875, 0.75, 0.625, 0.0, 0.625, 0.0, 0.5, 0.0, 0.5, 0.0, 0.375, 0.8125, 0.375, 0.875, 0.4375, 0.875, 0.4375, 0.8125, 0.625, 0.75, 0.625, 0.625, 0.625, 0.625, 0.625, 0.75, 0.375, 0.875, 0.375, 1.0, 0.4375, 1.0, 0.4375, 0.875, 0.375, 0.0, 0.375, 0.125, 0.4375, 0.125, 0.4375, 0.0, 0.375, 0.75, 0.375, 0.8125, 0.4375, 0.8125, 0.4375, 0.75, 0.5, 0.75, 0.5, 0.8125, 0.625, 0.8125, 0.625, 0.75, 0.625, 0.625, 0.625, 0.75, 0.6875, 0.75, 0.6875, 0.625, 0.5, 0.75, 0.5, 0.75, 0.5, 0.8125, 0.5, 0.8125, 0.25, 0.625, 0.25, 0.75, 0.3125, 0.75, 0.3125, 0.625, 0.4375, 0.875, 0.4375, 1.0, 0.4688, 1.0, 0.4688, 0.875, 0.4375, 0.0, 0.4375, 0.125, 0.4688, 0.125, 0.4688, 0.0, 0.5, 0.8125, 0.5, 0.8438, 0.625, 0.8438, 0.625, 0.8125, 0.6875, 0.625, 0.6875, 0.75, 0.7188, 0.75, 0.7188, 0.625, 0.4688, 0.875, 0.4688, 0.875, 0.4375, 0.875, 0.4375, 0.875, 0.4375, 0.75, 0.4375, 0.8125, 0.5, 0.8125, 0.5, 0.75, 0.4375, 0.8125, 0.4375, 0.875, 0.4688, 0.875, 0.5, 0.8438, 0.5, 0.8125, 0.4375, 0.75, 0.4375, 0.75, 0.5, 0.75, 0.5, 0.75, 0.5, 0.8438, 0.5, 0.8438, 0.4688, 0.875, 0.4688, 0.875, 0.5, 0.8125, 0.5, 0.8125, 0.5, 0.8438, 0.5, 0.8438, 0.4375, 0.875, 0.4375, 0.875, 0.4375, 0.8125, 0.4375, 0.8125, 0.4375, 0.8125, 0.4375, 0.8125, 0.4375, 0.75, 0.4375, 0.75, 0.625, 0.75, 0.625, 0.625, 0.625, 0.625, 0.625, 0.75, 0.5, 1.0, 0.5, 1.0, 0.625, 0.875, 0.625, 0.875, 0.75, 0.625, 0.75, 0.75, 0.875, 0.75, 0.875, 0.625, 0.5, 0.0, 0.5, 0.125, 0.625, 0.125, 0.625, 0.0, 0.4688, 0.0, 0.4688, 0.125, 0.5, 0.125, 0.5, 0.0, 0.4688, 0.875, 0.4688, 1.0, 0.5, 1.0, 0.5, 0.875, 0.5, 0.75, 0.625, 0.75, 0.625, 0.75, 0.5, 0.75, 0.4688, 0.875, 0.5, 0.875, 0.5, 0.8438, 0.7188, 0.625, 0.7188, 0.75, 0.75, 0.75, 0.75, 0.625, 0.5, 0.8438, 0.5, 0.875, 0.625, 0.875, 0.625, 0.8438, 0.5, 0.875, 0.5, 1.0, 0.625, 0.875, 0.625, 0.875, 0.5, 1.0, 0.625, 1.0, 0.75, 0.75, 0.75, 0.75, 0.875, 0.75, 0.875, 0.75, 0.625, 0.0, 0.625, 0.0, 0.5, 0.0, 0.5, 0.0, 0.375, 0.8125, 0.375, 0.875, 0.4375, 0.875, 0.4375, 0.8125, 0.4375, 0.75, 0.5, 0.75, 0.5, 0.75, 0.4375, 0.75, 0.375, 0.875, 0.375, 1.0, 0.4375, 1.0, 0.4375, 0.875, 0.375, 0.0, 0.375, 0.125, 0.4375, 0.125, 0.4375, 0.0, 0.375, 0.75, 0.375, 0.8125, 0.4375, 0.8125, 0.4375, 0.75, 0.5, 0.75, 0.5, 0.8125, 0.625, 0.8125, 0.625, 0.75, 0.625, 0.625, 0.625, 0.75, 0.6875, 0.75, 0.6875, 0.625, 0.5, 0.75, 0.5, 0.75, 0.5, 0.8125, 0.5, 0.8125, 0.4375, 0.875, 0.4375, 1.0, 0.4688, 1.0, 0.4688, 0.875, 0.4375, 0.0, 0.4375, 0.125, 0.4688, 0.125, 0.4688, 0.0, 0.5, 0.8125, 0.5, 0.8438, 0.625, 0.8438, 0.625, 0.8125, 0.6875, 0.625, 0.6875, 0.75, 0.7188, 0.75, 0.7188, 0.625, 0.4688, 0.875, 0.4688, 0.875, 0.4375, 0.875, 0.4375, 0.875, 0.4375, 0.75, 0.4375, 0.8125, 0.5, 0.8125, 0.5, 0.75, 0.4375, 0.8125, 0.4375, 0.875, 0.4688, 0.875, 0.5, 0.8438, 0.5, 0.8125, 0.4375, 0.75, 0.4375, 0.75, 0.5, 0.75, 0.5, 0.75, 0.5, 0.8438, 0.5, 0.8438, 0.4688, 0.875, 0.4688, 0.875, 0.5, 0.8125, 0.5, 0.8125, 0.5, 0.8438, 0.5, 0.8438, 0.4375, 0.875, 0.4375, 0.875, 0.4375, 0.8125, 0.4375, 0.8125, 0.4375, 0.8125, 0.4375, 0.8125, 0.4375, 0.75, 0.4375, 0.75, 0.625, 0.75, 0.5, 0.75, 0.5, 0.75, 0.625, 0.75, 0.5, 1.0, 0.625, 0.875, 0.625, 0.875, 0.5, 1.0, 0.75, 0.625, 0.875, 0.625, 0.875, 0.75, 0.75, 0.75, 0.5, 0.0, 0.625, 0.0, 0.625, 0.125, 0.5, 0.125, 0.4688, 0.0, 0.5, 0.0, 0.5, 0.125, 0.4688, 0.125, 0.4688, 0.875, 0.5, 0.875, 0.5, 1.0, 0.4688, 1.0, 0.5, 0.75, 0.4375, 0.75, 0.4375, 0.75, 0.5, 0.75, 0.4688, 0.875, 0.5, 0.8438, 0.5, 0.875, 0.7188, 0.625, 0.75, 0.625, 0.75, 0.75, 0.7188, 0.75, 0.5, 0.8438, 0.625, 0.8438, 0.625, 0.875, 0.5, 0.875, 0.5, 0.875, 0.625, 0.875, 0.5, 1.0, 0.625, 0.875, 0.625, 1.0, 0.5, 1.0, 0.75, 0.75, 0.875, 0.75, 0.875, 0.75, 0.75, 0.75, 0.625, 0.0, 0.5, 0.0, 0.5, 0.0, 0.625, 0.0, 0.375, 0.8125, 0.4375, 0.8125, 0.4375, 0.875, 0.375, 0.875, 0.4375, 0.75, 0.375, 0.75, 0.375, 0.75, 0.4375, 0.75, 0.375, 0.875, 0.4375, 0.875, 0.4375, 1.0, 0.375, 1.0, 0.375, 0.0, 0.4375, 0.0, 0.4375, 0.125, 0.375, 0.125, 0.375, 0.75, 0.4375, 0.75, 0.4375, 0.8125, 0.375, 0.8125, 0.5, 0.75, 0.625, 0.75, 0.625, 0.8125, 0.5, 0.8125, 0.625, 0.625, 0.6875, 0.625, 0.6875, 0.75, 0.625, 0.75, 0.5, 0.75, 0.5, 0.8125, 0.5, 0.8125, 0.5, 0.75, 0.4375, 0.875, 0.4688, 0.875, 0.4688, 1.0, 0.4375, 1.0, 0.4375, 0.0, 0.4688, 0.0, 0.4688, 0.125, 0.4375, 0.125, 0.5, 0.8125, 0.625, 0.8125, 0.625, 0.8438, 0.5, 0.8438, 0.6875, 0.625, 0.7188, 0.625, 0.7188, 0.75, 0.6875, 0.75, 0.4688, 0.875, 0.4375, 0.875, 0.4375, 0.875, 0.4688, 0.875, 0.4375, 0.75, 0.5, 0.75, 0.5, 0.8125, 0.4375, 0.8125, 0.4375, 0.8125, 0.5, 0.8125, 0.5, 0.8438, 0.4688, 0.875, 0.4375, 0.875, 0.4375, 0.75, 0.5, 0.75, 0.5, 0.75, 0.4375, 0.75, 0.5, 0.8438, 0.4688, 0.875, 0.4688, 0.875, 0.5, 0.8438, 0.5, 0.8125, 0.5, 0.8438, 0.5, 0.8438, 0.5, 0.8125, 0.4375, 0.875, 0.4375, 0.8125, 0.4375, 0.8125, 0.4375, 0.875, 0.4375, 0.8125, 0.4375, 0.75, 0.4375, 0.75, 0.4375, 0.8125, 0.5, 0.625, 0.625, 0.625, 0.625, 0.75, 0.5, 0.75, 0.4375, 0.625, 0.5, 0.625, 0.5, 0.75, 0.4375, 0.75, 0.375, 0.625, 0.4375, 0.625, 0.4375, 0.75, 0.375, 0.75, 0.5, 0.625, 0.5, 0.75, 0.625, 0.75, 0.625, 0.625, 0.4375, 0.625, 0.4375, 0.75, 0.5, 0.75, 0.5, 0.625, 0.375, 0.625, 0.375, 0.75, 0.4375, 0.75, 0.4375, 0.625, 0.5, 0.625, 0.5, 0.75, 0.625, 0.75, 0.625, 0.625, 0.4375, 0.625, 0.4375, 0.75, 0.5, 0.75, 0.5, 0.625, 0.375, 0.625, 0.375, 0.75, 0.4375, 0.75, 0.4375, 0.625, 0.5, 0.625, 0.625, 0.625, 0.625, 0.75, 0.5, 0.75, 0.4375, 0.625, 0.5, 0.625, 0.5, 0.75, 0.4375, 0.75, 0.375, 0.625, 0.4375, 0.625, 0.4375, 0.75, 0.375, 0.75, 0.4375, 0.75, 0.375, 0.75, 0.375, 0.75, 0.4375, 0.75, 0.5, 0.75, 0.4375, 0.75, 0.4375, 0.75, 0.5, 0.75, 0.4375, 0.75, 0.5, 0.75, 0.5, 0.75, 0.4375, 0.75, 0.625, 0.625, 0.625, 0.75, 0.625, 0.75, 0.625, 0.625])
me_cube_001.update()
me_cylinder_001 = bpy.data.meshes.new('Cylinder.001')
me_cylinder_001.from_pydata([(5.551e-17, 0.28, 0.48), (5.551e-17, -0.2, 0.48), (5.551e-17, 0.28, -0.48), (5.551e-17, -0.2, -0.48), (-0.1837, 0.28, -0.4435), (-0.1837, -0.2, -0.4435), (-0.3394, 0.28, -0.3394), (-0.3394, -0.2, -0.3394), (-0.4435, 0.28, -0.1837), (-0.4435, -0.2, -0.1837), (-0.48, 0.28, 0.0), (-0.48, -0.2, -1.788e-08), (-0.4435, 0.28, 0.1837), (-0.4435, -0.2, 0.1837), (-0.3394, 0.28, 0.3394), (-0.3394, -0.2, 0.3394), (-0.1837, 0.28, 0.4435), (-0.1837, -0.2, 0.4435)], [], [(2, 3, 5, 4), (4, 5, 7, 6), (6, 7, 9, 8), (8, 9, 11, 10), (10, 11, 13, 12), (12, 13, 15, 14), (1, 17, 15, 13, 11, 9, 7, 5, 3), (14, 15, 17, 16), (16, 17, 1, 0), (0, 1, 3, 2), (16, 0, 2, 4, 6, 8, 10, 12, 14)])
_uv = me_cylinder_001.uv_layers.new(name='UVMap')
_uv.uv.foreach_set('vector', [0.5, 0.5, 0.5, 1.0, 0.4375, 1.0, 0.4375, 0.5, 0.4375, 0.5, 0.4375, 1.0, 0.375, 1.0, 0.375, 0.5, 0.375, 0.5, 0.375, 1.0, 0.3125, 1.0, 0.3125, 0.5, 0.3125, 0.5, 0.3125, 1.0, 0.25, 1.0, 0.25, 0.5, 0.25, 0.5, 0.25, 1.0, 0.1875, 1.0, 0.1875, 0.5, 0.1875, 0.5, 0.1875, 1.0, 0.125, 1.0, 0.125, 0.5, 0.25, 0.49, 0.1582, 0.4717, 0.08029, 0.4197, 0.02827, 0.3418, 0.01, 0.25, 0.02827, 0.1582, 0.08029, 0.08029, 0.1582, 0.02827, 0.25, 0.01, 0.125, 0.5, 0.125, 1.0, 0.0625, 1.0, 0.0625, 0.5, 0.0625, 0.5, 0.0625, 1.0, 0.0, 1.0, 0.0, 0.5, 0.75, 0.49, 0.25, 0.49, 0.5, 1.0, 0.75, 0.01, 0.6582, 0.4717, 0.75, 0.49, 0.75, 0.01, 0.6582, 0.02827, 0.5803, 0.08029, 0.5283, 0.1582, 0.51, 0.25, 0.5283, 0.3418, 0.5803, 0.4197])
me_cylinder_001.update()

# ---- objects
ob_outside_doorway_col = bpy.data.objects.new('outside_doorway-col', me_outside_doorway_mesh)
ob_door_1_col = bpy.data.objects.new('door_1_col', me_cube)
ob_door_1_handle = bpy.data.objects.new('door_1_handle', me_cylinder)
ob_door_2_col = bpy.data.objects.new('door_2_col', me_cube_001)
ob_door_2_handle = bpy.data.objects.new('door_2_handle', me_cylinder_001)

# ---- transforms, parenting, visibility, modifiers, constraints
ob_outside_doorway_col.location = (0.0, 0.0, 0.0)
ob_door_1_col.location = (0.0, 2.0, -0.6)
ob_door_1_handle.location = (0.0, 2.0, -0.5)
ob_door_2_col.location = (0.0, 2.0, -0.6)
ob_door_2_handle.location = (0.0, 2.0, -0.5)
ob_door_2_handle.rotation_euler = (-0.0, 3.142, -0.0)

# ---- collection membership
col_collection.objects.link(ob_outside_doorway_col)
col_collection.objects.link(ob_door_1_col)
col_collection.objects.link(ob_door_1_handle)
col_collection.objects.link(ob_door_2_col)
col_collection.objects.link(ob_door_2_handle)

# ---- scene / render settings (as saved in the file)
scene.frame_start = 1; scene.frame_end = 250; scene.frame_set(1)
scene.render.engine = 'BLENDER_EEVEE_NEXT'
scene.cycles.sampling_pattern = 'TABULATED_SOBOL'
scene.cycles.use_light_tree = False
scene.view_settings.view_transform = 'Standard'
bpy.context.view_layer.update()

# ---- added for rendering (the .blend has no active camera and no usable light): camera, sun
cam_auto = bpy.data.cameras.new('AutoCamera')
cam_auto.lens = 50.0
cam_auto.sensor_width = 36.0
cam_auto.clip_end = 1000.0
ob_auto_camera = bpy.data.objects.new('AutoCamera', cam_auto)
scene.collection.objects.link(ob_auto_camera)
ob_auto_camera.location = (11.2653, -11.5184, 9.26228)
ob_auto_camera.rotation_euler = (1.09748, -7.21219e-08, 0.694738)
scene.camera = ob_auto_camera
light_auto_sun = bpy.data.lights.new('AutoSun', 'SUN')
light_auto_sun.energy = 3.0
light_auto_sun.angle = 0.0523599
ob_auto_sun = bpy.data.objects.new('AutoSun', light_auto_sun)
scene.collection.objects.link(ob_auto_sun)
ob_auto_sun.rotation_euler = (0.872665, 0.174533, 0.523599)
bpy.context.view_layer.update()
